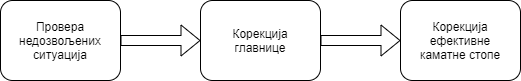

The diagram above was exported from draw.io. Its source (the exported page's mxGraphModel, read from the mxfile embedded in the PNG):
<mxGraphModel dx="1278" dy="491" grid="1" gridSize="10" guides="1" tooltips="1" connect="1" arrows="1" fold="1" page="1" pageScale="1" pageWidth="827" pageHeight="1169" math="0" shadow="0">
  <root>
    <mxCell id="0" />
    <mxCell id="1" parent="0" />
    <mxCell id="Hl9Uy8RVNx5g04eMW1yQ-1" value="" style="rounded=1;whiteSpace=wrap;html=1;" vertex="1" parent="1">
      <mxGeometry x="80" y="160" width="120" height="80" as="geometry" />
    </mxCell>
    <mxCell id="Hl9Uy8RVNx5g04eMW1yQ-2" value="Провера недозвољених ситуација" style="text;html=1;strokeColor=none;fillColor=none;align=center;verticalAlign=middle;whiteSpace=wrap;rounded=0;" vertex="1" parent="1">
      <mxGeometry x="120" y="190" width="40" height="20" as="geometry" />
    </mxCell>
    <mxCell id="Hl9Uy8RVNx5g04eMW1yQ-3" value="" style="rounded=1;whiteSpace=wrap;html=1;" vertex="1" parent="1">
      <mxGeometry x="280" y="160" width="120" height="80" as="geometry" />
    </mxCell>
    <mxCell id="Hl9Uy8RVNx5g04eMW1yQ-4" value="Корекција главнице" style="text;html=1;strokeColor=none;fillColor=none;align=center;verticalAlign=middle;whiteSpace=wrap;rounded=0;" vertex="1" parent="1">
      <mxGeometry x="320" y="190" width="40" height="20" as="geometry" />
    </mxCell>
    <mxCell id="Hl9Uy8RVNx5g04eMW1yQ-5" value="" style="rounded=1;whiteSpace=wrap;html=1;" vertex="1" parent="1">
      <mxGeometry x="480" y="160" width="120" height="80" as="geometry" />
    </mxCell>
    <mxCell id="Hl9Uy8RVNx5g04eMW1yQ-6" value="Корекција ефективне каматне стопе" style="text;html=1;strokeColor=none;fillColor=none;align=center;verticalAlign=middle;whiteSpace=wrap;rounded=0;" vertex="1" parent="1">
      <mxGeometry x="495" y="185" width="90" height="30" as="geometry" />
    </mxCell>
    <mxCell id="Hl9Uy8RVNx5g04eMW1yQ-7" value="" style="shape=flexArrow;endArrow=classic;html=1;exitX=1;exitY=0.5;exitDx=0;exitDy=0;entryX=0;entryY=0.5;entryDx=0;entryDy=0;" edge="1" parent="1" source="Hl9Uy8RVNx5g04eMW1yQ-1" target="Hl9Uy8RVNx5g04eMW1yQ-3">
      <mxGeometry width="50" height="50" relative="1" as="geometry">
        <mxPoint x="390" y="260" as="sourcePoint" />
        <mxPoint x="250" y="270" as="targetPoint" />
      </mxGeometry>
    </mxCell>
    <mxCell id="Hl9Uy8RVNx5g04eMW1yQ-8" value="" style="shape=flexArrow;endArrow=classic;html=1;entryX=0;entryY=0.5;entryDx=0;entryDy=0;exitX=1;exitY=0.5;exitDx=0;exitDy=0;" edge="1" parent="1" source="Hl9Uy8RVNx5g04eMW1yQ-3" target="Hl9Uy8RVNx5g04eMW1yQ-5">
      <mxGeometry width="50" height="50" relative="1" as="geometry">
        <mxPoint x="390" y="260" as="sourcePoint" />
        <mxPoint x="440" y="210" as="targetPoint" />
      </mxGeometry>
    </mxCell>
  </root>
</mxGraphModel>